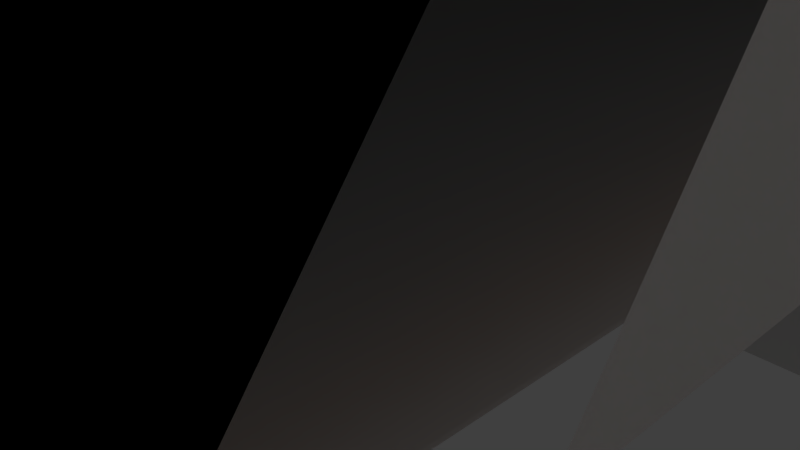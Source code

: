 # Source: walls_prelim.blend  (saved by Blender 2.79.0; exported with 4.5.12 LTS)
import bpy
from mathutils import Matrix  # noqa: F401  (used for matrix-valued properties, if any)

bpy.ops.wm.read_factory_settings(use_empty=True)
scene = bpy.context.scene
scene.name = 'Scene'

# ---- collections
col_collection_1 = bpy.data.collections.new('Collection 1'); scene.collection.children.link(col_collection_1)

# ---- materials (node trees are filled in below, after node groups)
mat_material_005 = bpy.data.materials.new('Material.005')
mat_material_005.alpha_threshold = 0.0
mat_material_005.use_transparent_shadow = False
mat_material_005.diffuse_color = (0.8, 0.5679, 0.4413, 1.0)
mat_material_005.roughness = 0.5
mat_material_001 = bpy.data.materials.new('Material.001')
mat_material_001.alpha_threshold = 0.0
mat_material_001.use_transparent_shadow = False
mat_material_001.roughness = 0.5
mat_material_002 = bpy.data.materials.new('Material.002')
mat_material_002.alpha_threshold = 0.0
mat_material_002.use_transparent_shadow = False
mat_material_002.roughness = 0.5
mat_brick = bpy.data.materials.new('brick')
mat_brick.alpha_threshold = 0.0
mat_brick.use_transparent_shadow = False
mat_brick.roughness = 0.5
mat_material_003 = bpy.data.materials.new('Material.003')
mat_material_003.alpha_threshold = 0.0
mat_material_003.use_transparent_shadow = False
mat_material_003.roughness = 0.5
mat_material_004 = bpy.data.materials.new('Material.004')
mat_material_004.alpha_threshold = 0.0
mat_material_004.use_transparent_shadow = False
mat_material_004.diffuse_color = (0.0, 0.0, 0.0, 1.0)
mat_material_004.roughness = 0.5

# ---- material node trees

# ---- world
world_world = bpy.data.worlds.new('World'); scene.world = world_world
world_world.color = (0.05088, 0.05088, 0.05088)
world_world.use_sun_shadow = False
world_world.sun_shadow_jitter_overblur = 0.0
world_world.cycles.sampling_method = 'MANUAL'

# ---- cameras
cam_camera = bpy.data.cameras.new('Camera')
cam_camera.clip_end = 100.0
cam_camera.lens = 35.0
cam_camera.sensor_width = 32.0
cam_camera.sensor_height = 18.0
cam_camera.ortho_scale = 7.314
cam_camera.dof.focus_distance = 0.0
cam_camera.dof.aperture_fstop = 128.0

# ---- lights
light_sun = bpy.data.lights.new('Sun', 'SUN')
light_sun.transmission_factor = 0.0
light_sun.angle = 0.1993
light_sun.energy = 1.0
light_sun.shadow_buffer_clip_start = 0.5
light_sun.shadow_soft_size = 0.1
light_sun.shadow_cascade_max_distance = 1000.0
light_point = bpy.data.lights.new('Point', 'POINT')
light_point.transmission_factor = 0.0
light_point.energy = 500.0
light_point.shadow_buffer_clip_start = 0.5
light_point.shadow_soft_size = 0.1
light_point.shadow_maximum_resolution = 0.006
light_point.use_absolute_resolution = True

# ---- meshes
me_plane_002 = bpy.data.meshes.new('Plane.002')
me_plane_002.from_pydata([(-1.0, -1.0, 0.0), (1.0, -1.0, 0.0), (-1.0, 1.0, 0.0), (1.0, 1.0, 0.0), (-1.0, 1.0, 20.0), (1.0, 1.0, 20.0), (-1.0, -1.0, 20.0), (1.0, -1.0, 20.0), (-1.0, 1.0, 20.0), (1.0, 1.0, 20.0)], [], [(0, 1, 3, 2), (2, 3, 5, 4), (1, 0, 6, 7), (7, 6, 8, 9)])
me_plane_002.use_remesh_preserve_volume = False
me_plane_002.use_remesh_preserve_attributes = False
me_plane_002.use_mirror_vertex_groups = False
me_plane_002.update()
me_plane = bpy.data.meshes.new('Plane')
me_plane.from_pydata([(-1.0, -1.0, 0.0), (1.0, -1.0, 0.0), (-1.0, 1.0, 0.0), (1.0, 1.0, 0.0), (-1.0, -1.161, 5.0), (1.0, -1.161, 5.0), (-1.0, 1.161, 5.0), (1.0, 1.161, 5.0), (-1.0, 1.161, 20.0), (1.0, 1.161, 20.0), (-1.0, -1.161, 20.0), (1.0, -1.161, 20.0), (-1.0, -0.677, 20.0), (1.0, -0.677, 20.0), (-1.0, 0.677, 20.0), (1.0, 0.677, 20.0), (-1.0, 0.677, 10.0), (1.0, 0.677, 10.0), (-1.0, -0.677, 10.0), (1.0, -0.677, 10.0), (-1.0, 0.6772, 10.0), (1.0, 0.6772, 10.0)], [], [(0, 1, 3, 2), (1, 0, 4, 5), (2, 3, 7, 6), (6, 7, 9, 8), (5, 4, 10, 11), (11, 10, 12, 13), (8, 9, 15, 14), (14, 15, 17, 16), (13, 12, 18, 19), (19, 18, 20, 21)])
_uv = me_plane.uv_layers.new(name='UVMap')
_uv.uv.foreach_set('vector', [0.03111, 0.9485, 1.768e-05, 0.9485, 1.767e-05, 0.03041, 0.03111, 0.03041, 1.768e-05, 0.505, 0.03111, 0.505, 0.03111, 0.5828, 1.769e-05, 0.5828, 0.03111, 0.4739, 1.767e-05, 0.4739, 1.768e-05, 0.3962, 0.03111, 0.3962, 0.03111, 0.3962, 1.768e-05, 0.3962, 1.766e-05, 0.163, 0.03111, 0.163, 1.769e-05, 0.5828, 0.03111, 0.5828, 0.03111, 0.816, 1.763e-05, 0.816, -0.2461, 0.1499, 0.2772, 0.1499, 0.2772, 1.49, -0.2461, 1.49, 1.139, -2.122, 0.01759, -2.122, 0.01759, 3.277, 1.139, 3.277, 0.03111, 0.1555, 1.766e-05, 0.1555, 1.768e-05, 1.763e-05, 0.03111, 1.763e-05, 1.763e-05, 0.8235, 0.03111, 0.8235, 0.03111, 0.9789, 1.769e-05, 0.9789, 0.4686, 4.824, 0.1454, 4.824, 0.1453, -3.416, 0.4686, -3.416])
me_plane.materials.append(mat_material_005)
me_plane.use_remesh_preserve_volume = False
me_plane.use_remesh_preserve_attributes = False
me_plane.use_mirror_vertex_groups = False
me_plane.update()
me_plane_001 = bpy.data.meshes.new('Plane.001')
me_plane_001.from_pydata([(-1.0, -1.0, 0.0), (1.0, -1.0, 0.0), (-1.0, 1.0, 0.0), (1.0, 1.0, 0.0), (-1.0, -0.9659, 7.035), (-1.0, 0.9659, 4.965), (1.0, -0.9659, 7.035), (1.0, 0.9659, 4.965), (0.6, -0.9659, 7.035), (0.6, 0.9659, 4.965), (-0.6, -0.9659, 7.035), (-0.6, 0.9659, 4.965), (-0.6, -0.9778, 4.048), (-0.6, 0.9778, 1.952), (0.6, -0.9791, 4.035), (0.6, 0.9659, 1.965), (-0.6, -0.9791, 4.035), (-0.6, 0.9659, 1.965), (-1.0, -1.002, -0.00451), (-0.6, -1.002, -0.00451), (1.0, -0.9942, -0.007555), (0.6, -0.9942, -0.007555), (0.6, -0.7291, 4.035), (-0.6, -0.7291, 4.035), (0.6, -0.7291, -0.01837), (-0.6, -0.7291, -0.01837), (-0.6, -0.9951, 4.035), (-0.6, -0.9951, -0.01837), (0.6, -0.9942, 4.035), (0.6, -0.9942, -0.01837), (0.6, -0.9791, -0.01837), (-0.6, -0.9791, -0.01837), (-1.0, 0.9659, 4.965), (-1.0, -0.9659, 7.035), (-0.6, 0.9659, 4.965), (-0.6, -0.9659, 7.035), (-0.9998, 1.0, 0.0), (-0.9998, 0.9659, 4.965), (0.9852, -0.7291, 4.035), (0.9852, -0.7291, -0.01837), (0.9852, -0.9942, 4.035), (0.9852, -0.9942, -0.01837), (-0.999, -0.7291, -0.01837), (-0.999, -0.7291, 4.035), (-0.999, -0.9951, -0.01837), (-0.999, -0.9951, 4.035), (0.6, -0.9955, 4.035), (0.6, -0.9955, -0.01837), (-0.6, -0.9943, 4.035), (-0.6, -0.9943, -0.01837), (0.9877, -0.7291, -0.01837), (0.9877, -0.9955, -0.01837), (-0.993, -0.7291, -0.01837), (-0.993, -0.9791, -0.01837)], [], [(0, 2, 5, 4), (3, 1, 6, 7), (7, 6, 8, 9), (4, 5, 32, 33), (10, 11, 13, 12), (9, 8, 14, 15), (15, 14, 16, 17), (4, 10, 19, 18), (8, 6, 20, 21), (16, 14, 22, 23), (23, 22, 24, 25), (26, 23, 43, 45), (22, 28, 40, 38), (25, 24, 30, 31), (33, 32, 34, 35), (5, 11, 34, 32), (11, 10, 35, 34), (10, 4, 33, 35), (3, 7, 37, 36), (39, 38, 40, 41), (28, 29, 41, 40), (24, 22, 38, 39), (29, 24, 39, 41), (43, 42, 44, 45), (25, 27, 44, 42), (27, 26, 45, 44), (23, 25, 42, 43), (22, 24, 47, 46), (25, 23, 48, 49), (47, 24, 50, 51), (25, 31, 53, 52)])
me_plane_001.polygons.foreach_set('material_index', [1, 1, 0, 1, 1, 1, 1, 2, 2, 1, 2, 0, 0, 1, 0, 1, 1, 1, 1, 1, 1, 2, 1, 1, 0, 1, 2, 2, 2, 2, 1])
_uv = me_plane_001.uv_layers.new(name='UVMap')
_uv.uv.foreach_set('vector', [0.4612, 0.9048, 0.3996, 0.9998, 0.1649, 0.8454, 0.126, 0.6899, 0.5909, 0.0008201, 0.7202, 0.0001938, 0.7202, 0.4551, 0.5946, 0.3218, 0.7464, 0.0001938, 0.7464, 0.1833, 0.7206, 0.1833, 0.7206, 0.0001938, 0.126, 0.6899, 0.1649, 0.8454, 0.1614, 0.8451, 0.1245, 0.6911, 0.08683, 0.6949, 0.1257, 0.8503, 0.04372, 0.9998, 0.004359, 0.8424, 0.5873, 0.6494, 0.4624, 0.7832, 0.4616, 0.5893, 0.5874, 0.4554, 0.7433, 0.4554, 0.7433, 0.6391, 0.6657, 0.6391, 0.6657, 0.4554, -0.7203, 0.9868, -0.8876, 0.9979, -1.258, -0.5651, -1.09, -0.5763, 2.027, 1.487, 1.917, 1.487, 1.917, 0.4554, 2.027, 0.4554, 0.5878, 0.7179, 0.6653, 0.7179, 0.6653, 0.7341, 0.5878, 0.7341, 1.582, 1.049, 1.251, 1.049, 1.251, 0.4554, 1.582, 0.4554, 0.0, 0.0, 0.0, 0.0, 0.0, 0.0, 0.0, 0.0, 0.0, 0.0, 0.0, 0.0, 0.0, 0.0, 0.0, 0.0, 0.6657, 0.6395, 0.7433, 0.6395, 0.7433, 0.6557, 0.6657, 0.6557, 0.7206, 0.3668, 0.7206, 0.1837, 0.7464, 0.1837, 0.7464, 0.3668, 0.1649, 0.8454, 0.1257, 0.8503, 0.1272, 0.8492, 0.1614, 0.8451, 0.1257, 0.8503, 0.08683, 0.6949, 0.09031, 0.6952, 0.1272, 0.8492, 0.08683, 0.6949, 0.126, 0.6899, 0.1245, 0.6911, 0.09031, 0.6952, 0.5909, 0.0008201, 0.5946, 0.3218, 0.4653, 0.3233, 0.4616, 0.002334, 0.7815, 0.0001938, 0.7815, 0.2623, 0.7644, 0.2623, 0.7644, 0.0001938, 0.0, 0.0, 0.0, 0.0, 0.0, 0.0, 0.0, 0.0, 1.251, 0.4554, 1.251, 1.049, 1.251, 1.049, 1.251, 0.4554, 0.0, 0.0, 0.0, 0.0, 0.0, 0.0, 0.0, 0.0, 0.7468, 0.2623, 0.7468, 0.0001938, 0.764, 0.0001938, 0.764, 0.2623, 0.0, 0.0, 0.0, 0.0, 0.0, 0.0, 0.0, 0.0, 0.0, 0.0, 0.0, 0.0, 0.0, 0.0, 0.0, 0.0, 1.582, 1.049, 1.582, 0.4554, 1.582, 0.4554, 1.582, 1.049, 1.251, 1.049, 1.251, 0.4554, 1.251, 0.4554, 1.251, 1.049, 1.582, 0.4554, 1.582, 1.049, 1.582, 1.049, 1.582, 0.4554, 1.251, 0.4554, 1.251, 0.4554, 1.251, 0.4554, 1.251, 0.4554, 0.6657, 0.6395, 0.6657, 0.6557, 0.6657, 0.6557, 0.6657, 0.6395])
me_plane_001.materials.append(mat_material_001)
me_plane_001.materials.append(mat_material_002)
me_plane_001.materials.append(mat_brick)
me_plane_001.use_remesh_preserve_volume = False
me_plane_001.use_remesh_preserve_attributes = False
me_plane_001.use_mirror_vertex_groups = False
me_plane_001.update()
me_cube = bpy.data.meshes.new('Cube')
me_cube.from_pydata([(-1.0, -1.0, -1.0), (-1.0, -1.0, 1.0), (-1.0, 1.0, -1.0), (-1.0, 1.0, 1.0), (1.0, -1.0, -1.0), (1.0, -1.0, 1.0), (1.0, 1.0, -1.0), (1.0, 1.0, 1.0), (1.0, 2.4, -1.0), (1.0, 2.4, 1.0), (-1.0, 2.4, -1.0), (-1.0, 2.4, 1.0), (-1.0, 4.4, -1.0), (-1.0, 4.4, 1.0), (1.0, 4.4, -1.0), (1.0, 4.4, 1.0), (1.0, -2.4, -1.0), (1.0, -2.4, 1.0), (-1.0, -2.4, -1.0), (-1.0, -2.4, 1.0), (-1.0, -4.4, -1.0), (-1.0, -4.4, 1.0), (1.0, -4.4, -1.0), (1.0, -4.4, 1.0), (3.375, -5.667, -1.0), (3.375, -5.667, 1.0), (3.375, 5.667, -1.0), (3.375, 5.667, 1.0), (3.375, 6.733, -1.0), (3.375, 6.733, 1.0), (7.125, 6.733, -1.0), (7.125, 6.733, 1.0), (7.125, 5.667, -1.0), (7.125, 5.667, 1.0), (9.75, 5.667, -1.0), (9.75, 5.667, 1.0), (9.75, 6.733, -1.0), (9.75, 6.733, 1.0), (13.5, 6.733, -1.0), (13.5, 6.733, 1.0), (13.5, 5.667, -1.0), (13.5, 5.667, 1.0), (16.5, 5.667, -1.0), (16.5, 5.667, 1.0), (16.5, 4.867, -1.0), (16.5, 4.867, 1.0), (19.5, 4.867, -1.0), (19.5, 4.867, 1.0), (19.5, 4.067, -1.0), (19.5, 4.067, 1.0), (22.5, 4.067, -1.0), (22.5, 4.067, 1.0), (22.5, 3.267, -1.0), (22.5, 3.267, 1.0), (20.88, 3.267, -1.0), (20.88, 3.267, 1.0), (20.88, 1.6, -1.0), (20.88, 1.6, 1.0), (22.88, 1.6, -1.0), (22.88, 1.6, 1.0), (22.88, 0.4667, -1.0), (22.88, 0.4667, 1.0), (22.88, -0.3333, -1.0), (22.88, -0.3333, 1.0), (22.88, -1.467, -1.0), (22.88, -1.467, 1.0), (20.88, -1.467, -1.0), (20.88, -1.467, 1.0), (20.88, -3.133, -1.0), (20.88, -3.133, 1.0), (22.5, -3.133, -1.0), (22.5, -3.133, 1.0), (22.5, -4.0, -1.0), (22.5, -4.0, 1.0), (19.5, -4.0, -1.0), (19.5, -4.0, 1.0), (19.5, -4.8, -1.0), (19.5, -4.8, 1.0), (16.5, -4.8, -1.0), (16.5, -4.8, 1.0), (16.5, -5.6, -1.0), (16.5, -5.6, 1.0), (13.88, -5.6, -1.0), (13.88, -5.6, 1.0), (13.88, -6.667, -1.0), (13.88, -6.667, 1.0), (10.12, -6.667, -1.0), (10.12, -6.667, 1.0), (10.12, -5.6, -1.0), (10.12, -5.6, 1.0), (7.5, -5.6, -1.0), (7.5, -5.6, 1.0), (7.5, -6.667, -1.0), (7.5, -6.667, 1.0), (3.75, -6.667, -1.0), (3.75, -6.667, 1.0), (3.75, -5.6, -1.0), (3.75, -5.6, 1.0), (3.216, -5.6, -1.0), (3.216, -5.6, 1.0)], [], [(0, 1, 3, 2), (2, 3, 7, 6), (4, 5, 1, 0), (6, 7, 9, 8), (8, 9, 11, 10), (10, 11, 13, 12), (12, 13, 15, 14), (5, 4, 16, 17), (17, 16, 18, 19), (19, 18, 20, 21), (21, 20, 22, 23), (23, 22, 24, 25), (14, 15, 27, 26), (26, 27, 29, 28), (28, 29, 31, 30), (30, 31, 33, 32), (32, 33, 35, 34), (34, 35, 37, 36), (36, 37, 39, 38), (38, 39, 41, 40), (40, 41, 43, 42), (42, 43, 45, 44), (44, 45, 47, 46), (46, 47, 49, 48), (48, 49, 51, 50), (50, 51, 53, 52), (52, 53, 55, 54), (54, 55, 57, 56), (56, 57, 59, 58), (58, 59, 61, 60), (60, 61, 63, 62), (62, 63, 65, 64), (64, 65, 67, 66), (66, 67, 69, 68), (68, 69, 71, 70), (70, 71, 73, 72), (72, 73, 75, 74), (74, 75, 77, 76), (76, 77, 79, 78), (78, 79, 81, 80), (80, 81, 83, 82), (82, 83, 85, 84), (84, 85, 87, 86), (86, 87, 89, 88), (88, 89, 91, 90), (90, 91, 93, 92), (92, 93, 95, 94), (94, 95, 97, 96), (96, 97, 99, 98)])
me_cube.polygons.foreach_set('material_index', [0, 0, 0, 0, 0, 0, 0, 0, 0, 0, 0, 0, 0, 0, 0, 0, 0, 0, 0, 0, 0, 0, 0, 0, 0, 0, 0, 1, 0, 0, 0, 0, 0, 0, 0, 0, 1, 1, 1, 0, 0, 0, 0, 0, 0, 0, 0, 0, 0])
_uv = me_cube.uv_layers.new(name='UVMap')
_uv.uv.foreach_set('vector', [0.2256, 0.03736, 0.2256, 4.975e-05, 0.2629, 4.974e-05, 0.2629, 0.03736, 0.2629, 0.03736, 0.2629, 4.974e-05, 0.3002, 4.974e-05, 0.3002, 0.03736, 0.1883, 0.03736, 0.1883, 4.976e-05, 0.2256, 4.975e-05, 0.2256, 0.03736, 0.3002, 0.03736, 0.3002, 4.974e-05, 0.3264, 4.975e-05, 0.3264, 0.03736, 0.3264, 0.03736, 0.3264, 4.975e-05, 0.3637, 4.977e-05, 0.3637, 0.03736, 0.3637, 0.03736, 0.3637, 4.977e-05, 0.401, 4.978e-05, 0.401, 0.03736, 0.401, 0.03736, 0.401, 4.978e-05, 0.4383, 4.98e-05, 0.4383, 0.03736, 0.1883, 4.976e-05, 0.1883, 0.03736, 0.1622, 0.03736, 0.1622, 4.977e-05, 0.1622, 4.977e-05, 0.1622, 0.03736, 0.1249, 0.03736, 0.1249, 4.979e-05, 0.1249, 4.979e-05, 0.1249, 0.03736, 0.08757, 0.03736, 0.08757, 4.983e-05, 0.08757, 4.983e-05, 0.08757, 0.03736, 0.05026, 0.03736, 0.05026, 4.988e-05, 0.05026, 4.988e-05, 0.05026, 0.03736, 4.979e-05, 0.03736, 4.974e-05, 4.998e-05, 0.4383, 0.03736, 0.4383, 4.98e-05, 0.4885, 4.981e-05, 0.4885, 0.03736, 0.4885, 0.03736, 0.4885, 4.981e-05, 0.5084, 4.982e-05, 0.5084, 0.03736, 0.5084, 0.03736, 0.5084, 4.982e-05, 0.5784, 4.985e-05, 0.5784, 0.03736, 0.5784, 0.03736, 0.5784, 4.985e-05, 0.5982, 4.985e-05, 0.5982, 0.03736, 0.5982, 0.03736, 0.5982, 4.985e-05, 0.6472, 4.988e-05, 0.6472, 0.03736, 0.6472, 0.03736, 0.6472, 4.988e-05, 0.6671, 4.988e-05, 0.6671, 0.03736, 0.6671, 0.03736, 0.6671, 4.988e-05, 0.7371, 4.993e-05, 0.7371, 0.03736, 0.7371, 0.03736, 0.7371, 4.993e-05, 0.757, 4.994e-05, 0.757, 0.03736, 0.757, 0.03736, 0.757, 4.994e-05, 0.8129, 4.996e-05, 0.8129, 0.03736, 0.8129, 0.03736, 0.8129, 4.996e-05, 0.8279, 4.997e-05, 0.8279, 0.03736, 0.8279, 0.03736, 0.8279, 4.997e-05, 0.8838, 4.997e-05, 0.8838, 0.03736, 0.8838, 0.03736, 0.8838, 4.997e-05, 0.8987, 4.998e-05, 0.8987, 0.03736, 0.8987, 0.03736, 0.8987, 4.998e-05, 0.9547, 4.996e-05, 0.9547, 0.03736, 0.9547, 0.03736, 0.9547, 4.996e-05, 0.9696, 4.996e-05, 0.9696, 0.03736, 0.9696, 0.03736, 0.9696, 4.996e-05, 1.0, 4.995e-05, 1.0, 0.03736, 0.2455, 0.2341, 0.2455, 0.2714, 0.2144, 0.2714, 0.2144, 0.2341, 0.2095, 0.07487, 0.2095, 0.1122, 0.1721, 0.1122, 0.1721, 0.07487, 0.1721, 0.07487, 0.1721, 0.1122, 0.151, 0.1122, 0.151, 0.07487, 0.151, 0.07487, 0.151, 0.1122, 0.1361, 0.1122, 0.1361, 0.07487, 0.1361, 0.07487, 0.1361, 0.1122, 0.1149, 0.1122, 0.1149, 0.07487, 0.1149, 0.07487, 0.1149, 0.1122, 0.07762, 0.1122, 0.07762, 0.07487, 0.07762, 0.07487, 0.07762, 0.1122, 0.04653, 0.1122, 0.04653, 0.07487, 0.04653, 0.07487, 0.04653, 0.1122, 0.01622, 0.1122, 0.01622, 0.07487, 0.01622, 0.07487, 0.01622, 0.1122, 4.976e-05, 0.1122, 4.974e-05, 0.07487, 0.1786, 0.2365, 0.1786, 0.2739, 0.1226, 0.2739, 0.1226, 0.2365, 0.1226, 0.2365, 0.1226, 0.2739, 0.1077, 0.2739, 0.1077, 0.2365, 0.1077, 0.2365, 0.1077, 0.2739, 0.05173, 0.2739, 0.05173, 0.2365, 0.3424, 0.03746, 0.3424, 0.07477, 0.3274, 0.07477, 0.3274, 0.03746, 0.3274, 0.03746, 0.3274, 0.07477, 0.2785, 0.07477, 0.2785, 0.03746, 0.2785, 0.03746, 0.2785, 0.07477, 0.2586, 0.07477, 0.2586, 0.03746, 0.2586, 0.03746, 0.2586, 0.07477, 0.1886, 0.07477, 0.1886, 0.03746, 0.1886, 0.03746, 0.1886, 0.07477, 0.1687, 0.07477, 0.1687, 0.03746, 0.1687, 0.03746, 0.1687, 0.07477, 0.1198, 0.07477, 0.1198, 0.03746, 0.1198, 0.03746, 0.1198, 0.07477, 0.09986, 0.07477, 0.09986, 0.03746, 0.09986, 0.03746, 0.09986, 0.07477, 0.0299, 0.07477, 0.0299, 0.03746, 0.0299, 0.03746, 0.0299, 0.07477, 0.01001, 0.07477, 0.01001, 0.03746, 0.01001, 0.03746, 0.01001, 0.07477, 4.974e-05, 0.07477, 4.978e-05, 0.03746])
me_cube.materials.append(mat_material_003)
me_cube.materials.append(mat_material_004)
me_cube.use_remesh_preserve_volume = False
me_cube.use_remesh_preserve_attributes = False
me_cube.use_mirror_vertex_groups = False
me_cube.update()

# ---- objects
ob_plane_002 = bpy.data.objects.new('Plane.002', me_plane_002)
ob_plane_001 = bpy.data.objects.new('Plane.001', me_plane)
ob_sun = bpy.data.objects.new('Sun', light_sun)
ob_point = bpy.data.objects.new('Point', light_point)
ob_plane = bpy.data.objects.new('Plane', me_plane_001)
ob_cube = bpy.data.objects.new('Cube', me_cube)
ob_camera = bpy.data.objects.new('Camera', cam_camera)

# ---- transforms, parenting, visibility, modifiers, constraints
ob_plane_002.location = (33.62, 1.486, 0.0)
ob_plane_002.rotation_euler = (-0.0, 1.571, 0.0)
ob_plane_002.scale = (4.75, 15.0, 1.0)
ob_plane_002.lineart.crease_threshold = 0.0
ob_plane_001.location = (15.5, 1.139, -2.05)
ob_plane_001.rotation_euler = (-0.0, 1.571, 0.0)
ob_plane_001.scale = (2.695, 30.96, 1.0)
ob_plane_001.lineart.crease_threshold = 0.0
ob_sun.location = (48.56, 19.88, 21.07)
ob_sun.lineart.crease_threshold = 0.0
ob_point.location = (33.85, 23.19, 17.34)
ob_point.lineart.crease_threshold = 0.0
ob_plane.location = (3.428, 0.7571, 5.274)
ob_plane.rotation_euler = (0.0, -0.0, 1.571)
ob_plane.scale = (7.5, 4.0, 1.0)
ob_plane.lineart.crease_threshold = 0.0
ob_cube.location = (3.186, 1.041, 0.0)
ob_cube.scale = (4.0, 7.5, 4.75)
ob_cube.lineart.crease_threshold = 0.0
ob_camera.location = (7.481, -6.508, 5.344)
ob_camera.rotation_euler = (1.109, 0.0, 0.8149)
ob_camera.lock_rotations_4d = False
ob_camera.empty_display_type = 'ARROWS'
ob_camera.color = (0.0, 0.0, 0.0, 0.0)
ob_camera.display_type = 'WIRE'
ob_camera.lineart.crease_threshold = 0.0

# ---- collection membership
col_collection_1.objects.link(ob_plane_002)
col_collection_1.objects.link(ob_plane_001)
col_collection_1.objects.link(ob_sun)
col_collection_1.objects.link(ob_point)
col_collection_1.objects.link(ob_plane)
col_collection_1.objects.link(ob_cube)
col_collection_1.objects.link(ob_camera)

# ---- scene / render settings (as saved in the file)
scene.camera = ob_camera
scene.frame_start = 1; scene.frame_end = 250; scene.frame_set(0)
scene.render.engine = 'BLENDER_EEVEE_NEXT'
scene.render.resolution_percentage = 50
scene.render.dither_intensity = 0.0
scene.cycles.use_denoising = False
scene.cycles.samples = 128
scene.cycles.sampling_pattern = 'TABULATED_SOBOL'
scene.cycles.use_adaptive_sampling = False
scene.cycles.use_light_tree = False
scene.cycles.blur_glossy = 0.0
scene.cycles.sample_clamp_indirect = 0.0
scene.view_settings.view_transform = 'Standard'
bpy.context.view_layer.update()
